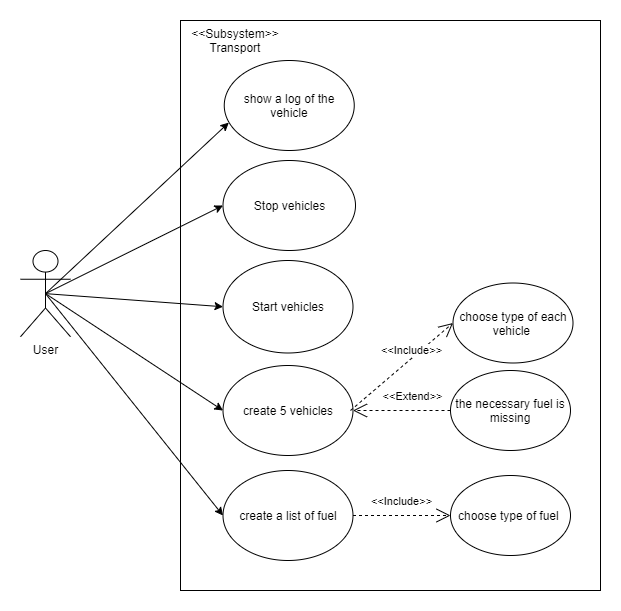

The diagram above was exported from draw.io. Its source (the exported page's mxGraphModel, read from the mxfile embedded in the PNG):
<mxGraphModel dx="1662" dy="762" grid="1" gridSize="10" guides="1" tooltips="1" connect="1" arrows="1" fold="1" page="1" pageScale="1" pageWidth="827" pageHeight="1169" math="0" shadow="0">
  <root>
    <mxCell id="0" />
    <mxCell id="1" parent="0" />
    <mxCell id="sex7tD4jrsFeWXfhMTtK-1" value="User" style="shape=umlActor;verticalLabelPosition=bottom;verticalAlign=top;html=1;outlineConnect=0;" parent="1" vertex="1">
      <mxGeometry x="60" y="290" width="50" height="86.25" as="geometry" />
    </mxCell>
    <mxCell id="sex7tD4jrsFeWXfhMTtK-6" value="" style="rounded=0;whiteSpace=wrap;html=1;" parent="1" vertex="1">
      <mxGeometry x="220" y="60" width="420" height="570" as="geometry" />
    </mxCell>
    <mxCell id="sex7tD4jrsFeWXfhMTtK-7" value="create a list of fuel" style="ellipse;whiteSpace=wrap;html=1;" parent="1" vertex="1">
      <mxGeometry x="262.5" y="510" width="130" height="90" as="geometry" />
    </mxCell>
    <mxCell id="sex7tD4jrsFeWXfhMTtK-8" value="" style="endArrow=classic;html=1;exitX=0.5;exitY=0.5;exitDx=0;exitDy=0;exitPerimeter=0;entryX=0;entryY=0.5;entryDx=0;entryDy=0;" parent="1" source="sex7tD4jrsFeWXfhMTtK-1" target="sex7tD4jrsFeWXfhMTtK-7" edge="1">
      <mxGeometry width="50" height="50" relative="1" as="geometry">
        <mxPoint x="280" y="350" as="sourcePoint" />
        <mxPoint x="330" y="300" as="targetPoint" />
      </mxGeometry>
    </mxCell>
    <mxCell id="sex7tD4jrsFeWXfhMTtK-9" value="create 5 vehicles" style="ellipse;whiteSpace=wrap;html=1;" parent="1" vertex="1">
      <mxGeometry x="262.5" y="405" width="130" height="90" as="geometry" />
    </mxCell>
    <mxCell id="sex7tD4jrsFeWXfhMTtK-10" value="" style="endArrow=classic;html=1;exitX=0.5;exitY=0.5;exitDx=0;exitDy=0;exitPerimeter=0;entryX=0;entryY=0.5;entryDx=0;entryDy=0;" parent="1" source="sex7tD4jrsFeWXfhMTtK-1" target="sex7tD4jrsFeWXfhMTtK-9" edge="1">
      <mxGeometry width="50" height="50" relative="1" as="geometry">
        <mxPoint x="280" y="350" as="sourcePoint" />
        <mxPoint x="330" y="300" as="targetPoint" />
      </mxGeometry>
    </mxCell>
    <mxCell id="sex7tD4jrsFeWXfhMTtK-11" value="show a log of the vehicle" style="ellipse;whiteSpace=wrap;html=1;" parent="1" vertex="1">
      <mxGeometry x="263.75" y="100" width="130" height="90" as="geometry" />
    </mxCell>
    <mxCell id="sex7tD4jrsFeWXfhMTtK-12" value="" style="endArrow=classic;html=1;exitX=0.5;exitY=0.5;exitDx=0;exitDy=0;exitPerimeter=0;entryX=0.035;entryY=0.69;entryDx=0;entryDy=0;entryPerimeter=0;" parent="1" source="sex7tD4jrsFeWXfhMTtK-1" target="sex7tD4jrsFeWXfhMTtK-11" edge="1">
      <mxGeometry width="50" height="50" relative="1" as="geometry">
        <mxPoint x="280" y="350" as="sourcePoint" />
        <mxPoint x="190" y="380" as="targetPoint" />
      </mxGeometry>
    </mxCell>
    <mxCell id="sex7tD4jrsFeWXfhMTtK-13" value="the necessary fuel is missing" style="ellipse;whiteSpace=wrap;html=1;" parent="1" vertex="1">
      <mxGeometry x="490" y="410" width="120" height="80" as="geometry" />
    </mxCell>
    <mxCell id="sex7tD4jrsFeWXfhMTtK-23" value="" style="endArrow=open;endSize=12;dashed=1;html=1;entryX=1;entryY=0.5;entryDx=0;entryDy=0;exitX=0;exitY=0.5;exitDx=0;exitDy=0;" parent="1" source="sex7tD4jrsFeWXfhMTtK-13" target="sex7tD4jrsFeWXfhMTtK-9" edge="1">
      <mxGeometry y="-90" width="160" relative="1" as="geometry">
        <mxPoint x="620" y="400" as="sourcePoint" />
        <mxPoint x="790" y="450" as="targetPoint" />
        <mxPoint as="offset" />
      </mxGeometry>
    </mxCell>
    <mxCell id="sex7tD4jrsFeWXfhMTtK-26" value="&lt;div style=&quot;text-align: left&quot;&gt;&lt;br&gt;&lt;/div&gt;" style="edgeLabel;html=1;align=center;verticalAlign=middle;resizable=0;points=[];" parent="sex7tD4jrsFeWXfhMTtK-23" vertex="1" connectable="0">
      <mxGeometry x="0.2667" y="-2" relative="1" as="geometry">
        <mxPoint as="offset" />
      </mxGeometry>
    </mxCell>
    <mxCell id="sex7tD4jrsFeWXfhMTtK-27" value="&amp;lt;&amp;lt;Extend&amp;gt;&amp;gt;" style="edgeLabel;html=1;align=center;verticalAlign=middle;resizable=0;points=[];" parent="sex7tD4jrsFeWXfhMTtK-23" vertex="1" connectable="0">
      <mxGeometry x="0.3333" relative="1" as="geometry">
        <mxPoint x="26.67" y="-15" as="offset" />
      </mxGeometry>
    </mxCell>
    <mxCell id="sex7tD4jrsFeWXfhMTtK-29" value="Start vehicles" style="ellipse;whiteSpace=wrap;html=1;" parent="1" vertex="1">
      <mxGeometry x="262.5" y="300" width="130" height="92.5" as="geometry" />
    </mxCell>
    <mxCell id="sex7tD4jrsFeWXfhMTtK-30" value="Stop vehicles" style="ellipse;whiteSpace=wrap;html=1;" parent="1" vertex="1">
      <mxGeometry x="262.5" y="200" width="132.5" height="90" as="geometry" />
    </mxCell>
    <mxCell id="sex7tD4jrsFeWXfhMTtK-32" value="" style="endArrow=classic;html=1;entryX=0;entryY=0.5;entryDx=0;entryDy=0;exitX=0.5;exitY=0.5;exitDx=0;exitDy=0;exitPerimeter=0;" parent="1" source="sex7tD4jrsFeWXfhMTtK-1" target="sex7tD4jrsFeWXfhMTtK-30" edge="1">
      <mxGeometry width="50" height="50" relative="1" as="geometry">
        <mxPoint x="680" y="430" as="sourcePoint" />
        <mxPoint x="730" y="380" as="targetPoint" />
      </mxGeometry>
    </mxCell>
    <mxCell id="sex7tD4jrsFeWXfhMTtK-33" value="" style="endArrow=classic;html=1;entryX=0;entryY=0.5;entryDx=0;entryDy=0;exitX=0.5;exitY=0.5;exitDx=0;exitDy=0;exitPerimeter=0;" parent="1" source="sex7tD4jrsFeWXfhMTtK-1" target="sex7tD4jrsFeWXfhMTtK-29" edge="1">
      <mxGeometry width="50" height="50" relative="1" as="geometry">
        <mxPoint x="680" y="430" as="sourcePoint" />
        <mxPoint x="730" y="380" as="targetPoint" />
      </mxGeometry>
    </mxCell>
    <mxCell id="sex7tD4jrsFeWXfhMTtK-35" value="choose type of fuel&amp;nbsp;" style="ellipse;whiteSpace=wrap;html=1;" parent="1" vertex="1">
      <mxGeometry x="490" y="515" width="120" height="80" as="geometry" />
    </mxCell>
    <mxCell id="sex7tD4jrsFeWXfhMTtK-36" value="" style="endArrow=open;endSize=12;dashed=1;html=1;entryX=0;entryY=0.5;entryDx=0;entryDy=0;exitX=1;exitY=0.5;exitDx=0;exitDy=0;" parent="1" source="sex7tD4jrsFeWXfhMTtK-7" target="sex7tD4jrsFeWXfhMTtK-35" edge="1">
      <mxGeometry y="-90" width="160" relative="1" as="geometry">
        <mxPoint x="500" y="460" as="sourcePoint" />
        <mxPoint x="402.5" y="460" as="targetPoint" />
        <mxPoint as="offset" />
      </mxGeometry>
    </mxCell>
    <mxCell id="sex7tD4jrsFeWXfhMTtK-37" value="&lt;div style=&quot;text-align: left&quot;&gt;&lt;br&gt;&lt;/div&gt;" style="edgeLabel;html=1;align=center;verticalAlign=middle;resizable=0;points=[];" parent="sex7tD4jrsFeWXfhMTtK-36" vertex="1" connectable="0">
      <mxGeometry x="0.2667" y="-2" relative="1" as="geometry">
        <mxPoint as="offset" />
      </mxGeometry>
    </mxCell>
    <mxCell id="sex7tD4jrsFeWXfhMTtK-38" value="&amp;lt;&amp;lt;Include&amp;gt;&amp;gt;" style="edgeLabel;html=1;align=center;verticalAlign=middle;resizable=0;points=[];" parent="sex7tD4jrsFeWXfhMTtK-36" vertex="1" connectable="0">
      <mxGeometry x="0.3333" relative="1" as="geometry">
        <mxPoint x="-17.5" y="-15" as="offset" />
      </mxGeometry>
    </mxCell>
    <mxCell id="sex7tD4jrsFeWXfhMTtK-39" value="choose type of each vehicle&amp;nbsp;" style="ellipse;whiteSpace=wrap;html=1;" parent="1" vertex="1">
      <mxGeometry x="492.5" y="322.5" width="120" height="80" as="geometry" />
    </mxCell>
    <mxCell id="sex7tD4jrsFeWXfhMTtK-40" value="" style="endArrow=open;endSize=12;dashed=1;html=1;entryX=0;entryY=0.5;entryDx=0;entryDy=0;" parent="1" target="sex7tD4jrsFeWXfhMTtK-39" edge="1">
      <mxGeometry y="-90" width="160" relative="1" as="geometry">
        <mxPoint x="390" y="450" as="sourcePoint" />
        <mxPoint x="405" y="267.5" as="targetPoint" />
        <mxPoint as="offset" />
      </mxGeometry>
    </mxCell>
    <mxCell id="sex7tD4jrsFeWXfhMTtK-41" value="&lt;div style=&quot;text-align: left&quot;&gt;&lt;br&gt;&lt;/div&gt;" style="edgeLabel;html=1;align=center;verticalAlign=middle;resizable=0;points=[];" parent="sex7tD4jrsFeWXfhMTtK-40" vertex="1" connectable="0">
      <mxGeometry x="0.2667" y="-2" relative="1" as="geometry">
        <mxPoint as="offset" />
      </mxGeometry>
    </mxCell>
    <mxCell id="sex7tD4jrsFeWXfhMTtK-42" value="&amp;lt;&amp;lt;Include&amp;gt;&amp;gt;" style="edgeLabel;html=1;align=center;verticalAlign=middle;resizable=0;points=[];" parent="sex7tD4jrsFeWXfhMTtK-40" vertex="1" connectable="0">
      <mxGeometry x="0.3333" relative="1" as="geometry">
        <mxPoint x="-8.450000000000003" y="-1.5700000000000003" as="offset" />
      </mxGeometry>
    </mxCell>
    <mxCell id="WzG2Hwl0FAKeOFvolIgn-1" value="&amp;lt;&amp;lt;Subsystem&amp;gt;&amp;gt;&lt;br&gt;Transport" style="text;html=1;strokeColor=none;fillColor=none;align=center;verticalAlign=middle;whiteSpace=wrap;rounded=0;" vertex="1" parent="1">
      <mxGeometry x="240" y="70" width="70" height="20" as="geometry" />
    </mxCell>
  </root>
</mxGraphModel>